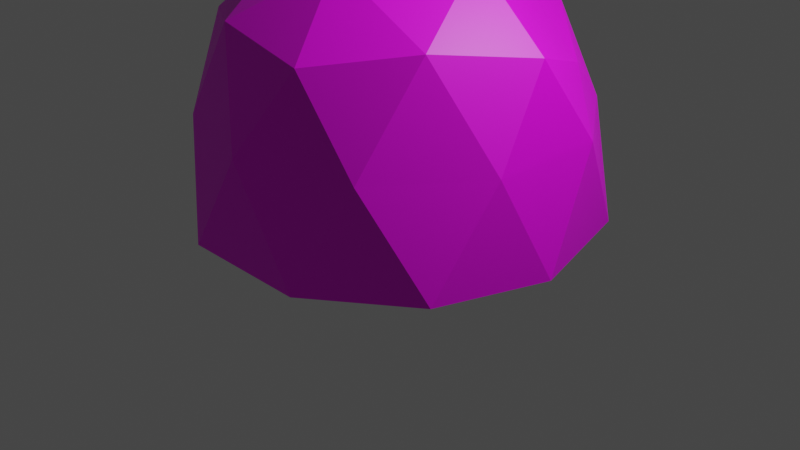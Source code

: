 # Source: stone.blend  (saved by Blender 2.80.45; exported with 4.5.12 LTS)
import bpy
from mathutils import Matrix  # noqa: F401  (used for matrix-valued properties, if any)

bpy.ops.wm.read_factory_settings(use_empty=True)
scene = bpy.context.scene
scene.name = 'Scene'

# ---- collections
col_collection = bpy.data.collections.new('Collection'); scene.collection.children.link(col_collection)

# ---- images (referenced by path relative to the original .blend; pixels are not part of the script)
import os
ASSET_DIR = os.environ.get("B2B_ASSET_DIR", "")  # directory of the original .blend (textures are referenced by path, not embedded)
HERE = os.path.dirname(os.path.abspath(__file__))  # packed textures are extracted next to this script under _unpacked/

def load_image(name, relpath, width, height, colorspace="sRGB"):
    """Load a texture the original file referenced (path relative to the .blend, or extracted next to this script)."""
    p = next((c for c in (os.path.join(HERE, relpath), os.path.join(ASSET_DIR, relpath)) if relpath and os.path.exists(c)), "")
    if p:
        img = bpy.data.images.load(p, check_existing=True)
        img.name = name
    else:  # same state as the original file: an image datablock whose file is absent (Cycles renders it pink)
        img = bpy.data.images.new(name, width, height)
        img.source = "FILE"
        img.filepath = "//" + (relpath or name)
    img.colorspace_settings.name = colorspace
    return img
img_stone_png = load_image('stone.png', 'stone.png', 1024, 1024, 'sRGB')

# ---- materials (node trees are filled in below, after node groups)
mat_material_001 = bpy.data.materials.new('Material.001')
mat_material_001.use_transparent_shadow = False
mat_material_001.roughness = 0.25

# ---- material node trees
mat_material_001.use_nodes = True; mat_material_001.node_tree.nodes.clear()
_N = mat_material_001.node_tree.nodes; _L = mat_material_001.node_tree.links
n0 = _N.new('ShaderNodeOutputMaterial'); n0.name = 'Material Output'; n0.location = (300, 300)
n1 = _N.new('ShaderNodeBsdfPrincipled'); n1.name = 'Principled BSDF'; n1.location = (10, 300)
n1.distribution = 'GGX'
n1.subsurface_method = 'BURLEY'
n1.inputs[3].default_value = 1.45
n2 = _N.new('ShaderNodeTexImage'); n2.name = 'Image Texture'; n2.location = (-280, 280)
n2.image = img_stone_png
_L.new(n1.outputs[0], n0.inputs[0])
_L.new(n2.outputs[0], n1.inputs[0])
n0.is_active_output = True

# ---- world
world_world = bpy.data.worlds.new('World'); scene.world = world_world
world_world.use_nodes = True; world_world.node_tree.nodes.clear()
_N = world_world.node_tree.nodes; _L = world_world.node_tree.links
n0 = _N.new('ShaderNodeOutputWorld'); n0.name = 'World Output'; n0.location = (300, 300)
n1 = _N.new('ShaderNodeBackground'); n1.name = 'Background'; n1.location = (10, 300)
n1.inputs[0].default_value = (0.05088, 0.05088, 0.05088, 1.0)
_L.new(n1.outputs[0], n0.inputs[0])
n0.is_active_output = True
world_world.color = (0.05088, 0.05088, 0.05088)
world_world.use_sun_shadow = False
world_world.sun_shadow_jitter_overblur = 0.0

# ---- cameras
cam_camera = bpy.data.cameras.new('Camera')
cam_camera.clip_end = 100.0
cam_camera.ortho_scale = 7.314
cam_camera.dof.focus_distance = 0.0
cam_camera.dof.aperture_fstop = 128.0

# ---- lights
light_light = bpy.data.lights.new('Light', 'POINT')
light_light.transmission_factor = 0.0
light_light.cutoff_distance = 30.0
light_light.energy = 1000.0
light_light.shadow_buffer_clip_start = 1.001
light_light.shadow_soft_size = 0.1
light_light.shadow_maximum_resolution = 0.006
light_light.use_absolute_resolution = True

# ---- meshes
me_icosphere = bpy.data.meshes.new('Icosphere')
me_icosphere.from_pydata([(-2.812e-07, -3.837e-09, -0.8153), (0.8577, -0.6222, -0.5402), (-0.3276, -1.007, -0.5402), (-1.06, -3.837e-09, -0.5402), (-0.3276, 1.007, -0.5402), (0.8577, 0.6222, -0.5402), (0.2764, -0.8506, 0.4472), (-0.7236, -0.5257, 0.4472), (-0.7236, 0.5257, 0.4472), (0.2764, 0.8506, 0.4472), (0.8944, 0.0, 0.4472), (0.0, 0.0, 0.9111), (-0.1926, -0.5917, -0.741), (0.5041, -0.3657, -0.741), (0.3116, -0.9575, -0.5793), (1.008, -3.837e-09, -0.5793), (0.5041, 0.3657, -0.741), (-0.6231, -3.837e-09, -0.741), (-0.8157, -0.5917, -0.5793), (-0.1926, 0.5917, -0.741), (-0.8157, 0.5917, -0.5793), (0.3116, 0.9575, -0.5793), (0.9511, -0.309, 0.0), (0.9511, 0.309, 0.0), (0.0, -1.0, 0.0), (0.5878, -0.809, 0.0), (-0.9511, -0.309, 0.0), (-0.5878, -0.809, 0.0), (-0.5878, 0.809, 0.0), (-0.9511, 0.309, 0.0), (0.5878, 0.809, 0.0), (0.0, 1.0, 0.0), (0.6882, -0.5, 0.5257), (-0.2629, -0.809, 0.5257), (-0.7856, 0.0, 0.5257), (-0.2629, 0.809, 0.2726), (0.6882, 0.5, 0.2682), (0.1356, -0.5, 0.7995), (0.5132, -0.02699, 0.8101), (-0.4253, -0.309, 0.7742), (-0.4253, 0.309, 0.8165), (0.1625, 0.5, 0.7793)], [], [(0, 13, 12), (1, 13, 15), (0, 12, 17), (0, 17, 19), (0, 19, 16), (1, 15, 22), (2, 14, 24), (3, 18, 26), (4, 20, 28), (5, 21, 30), (1, 22, 25), (2, 24, 27), (3, 26, 29), (4, 28, 31), (5, 30, 23), (6, 32, 37), (7, 33, 39), (8, 34, 40), (9, 35, 41), (10, 36, 38), (38, 41, 11), (38, 36, 41), (36, 9, 41), (41, 40, 11), (41, 35, 40), (35, 8, 40), (40, 39, 11), (40, 34, 39), (34, 7, 39), (39, 37, 11), (39, 33, 37), (33, 6, 37), (37, 38, 11), (37, 32, 38), (32, 10, 38), (23, 36, 10), (23, 30, 36), (30, 9, 36), (31, 35, 9), (31, 28, 35), (28, 8, 35), (29, 34, 8), (29, 26, 34), (26, 7, 34), (27, 33, 7), (27, 24, 33), (24, 6, 33), (25, 32, 6), (25, 22, 32), (22, 10, 32), (30, 31, 9), (30, 21, 31), (21, 4, 31), (28, 29, 8), (28, 20, 29), (20, 3, 29), (26, 27, 7), (26, 18, 27), (18, 2, 27), (24, 25, 6), (24, 14, 25), (14, 1, 25), (22, 23, 10), (22, 15, 23), (15, 5, 23), (16, 21, 5), (16, 19, 21), (19, 4, 21), (19, 20, 4), (19, 17, 20), (17, 3, 20), (17, 18, 3), (17, 12, 18), (12, 2, 18), (15, 16, 5), (15, 13, 16), (13, 0, 16), (12, 14, 2), (12, 13, 14), (13, 1, 14)])
_uv = me_icosphere.uv_layers.new(name='UVMap')
_uv.uv.foreach_set('vector', [0.8182, 0.0, 0.7727, 0.07873, 0.8636, 0.07873, 0.7273, 0.1575, 0.6818, 0.07873, 0.6364, 0.1575, 0.09091, 0.0, 0.04545, 0.07873, 0.1364, 0.07873, 0.2727, 0.0, 0.2273, 0.07873, 0.3182, 0.07873, 0.4545, 0.0, 0.4091, 0.07873, 0.5, 0.07873, 0.7273, 0.1575, 0.6364, 0.1575, 0.6818, 0.2362, 0.9091, 0.1575, 0.8182, 0.1575, 0.8636, 0.2362, 0.1818, 0.1575, 0.09091, 0.1575, 0.1364, 0.2362, 0.3636, 0.1575, 0.2727, 0.1575, 0.3182, 0.2362, 0.5455, 0.1575, 0.4545, 0.1575, 0.5, 0.2362, 0.7273, 0.1575, 0.6818, 0.2362, 0.7727, 0.2362, 0.9091, 0.1575, 0.8636, 0.2362, 0.9545, 0.2362, 0.1818, 0.1575, 0.1364, 0.2362, 0.2273, 0.2362, 0.3636, 0.1575, 0.3182, 0.2362, 0.4091, 0.2362, 0.5455, 0.1575, 0.5, 0.2362, 0.5909, 0.2362, 0.8182, 0.3149, 0.7273, 0.3149, 0.7727, 0.3937, 1.0, 0.3149, 0.9091, 0.3149, 0.9545, 0.3937, 0.2727, 0.3149, 0.1818, 0.3149, 0.2273, 0.3937, 0.4545, 0.3149, 0.3636, 0.3149, 0.4091, 0.3937, 0.6364, 0.3149, 0.5455, 0.3149, 0.5909, 0.3937, 0.5909, 0.3937, 0.5, 0.3937, 0.5455, 0.4724, 0.5909, 0.3937, 0.5455, 0.3149, 0.5, 0.3937, 0.5455, 0.3149, 0.4545, 0.3149, 0.5, 0.3937, 0.4091, 0.3937, 0.3182, 0.3937, 0.3636, 0.4724, 0.4091, 0.3937, 0.3636, 0.3149, 0.3182, 0.3937, 0.3636, 0.3149, 0.2727, 0.3149, 0.3182, 0.3937, 0.2273, 0.3937, 0.1364, 0.3937, 0.1818, 0.4724, 0.2273, 0.3937, 0.1818, 0.3149, 0.1364, 0.3937, 0.1818, 0.3149, 0.09091, 0.3149, 0.1364, 0.3937, 0.9545, 0.3937, 0.8636, 0.3937, 0.9091, 0.4724, 0.9545, 0.3937, 0.9091, 0.3149, 0.8636, 0.3937, 0.9091, 0.3149, 0.8182, 0.3149, 0.8636, 0.3937, 0.7727, 0.3937, 0.6818, 0.3937, 0.7273, 0.4724, 0.7727, 0.3937, 0.7273, 0.3149, 0.6818, 0.3937, 0.7273, 0.3149, 0.6364, 0.3149, 0.6818, 0.3937, 0.5909, 0.2362, 0.5455, 0.3149, 0.6364, 0.3149, 0.5909, 0.2362, 0.5, 0.2362, 0.5455, 0.3149, 0.5, 0.2362, 0.4545, 0.3149, 0.5455, 0.3149, 0.4091, 0.2362, 0.3636, 0.3149, 0.4545, 0.3149, 0.4091, 0.2362, 0.3182, 0.2362, 0.3636, 0.3149, 0.3182, 0.2362, 0.2727, 0.3149, 0.3636, 0.3149, 0.2273, 0.2362, 0.1818, 0.3149, 0.2727, 0.3149, 0.2273, 0.2362, 0.1364, 0.2362, 0.1818, 0.3149, 0.1364, 0.2362, 0.09091, 0.3149, 0.1818, 0.3149, 0.9545, 0.2362, 0.9091, 0.3149, 1.0, 0.3149, 0.9545, 0.2362, 0.8636, 0.2362, 0.9091, 0.3149, 0.8636, 0.2362, 0.8182, 0.3149, 0.9091, 0.3149, 0.7727, 0.2362, 0.7273, 0.3149, 0.8182, 0.3149, 0.7727, 0.2362, 0.6818, 0.2362, 0.7273, 0.3149, 0.6818, 0.2362, 0.6364, 0.3149, 0.7273, 0.3149, 0.5, 0.2362, 0.4091, 0.2362, 0.4545, 0.3149, 0.5, 0.2362, 0.4545, 0.1575, 0.4091, 0.2362, 0.4545, 0.1575, 0.3636, 0.1575, 0.4091, 0.2362, 0.3182, 0.2362, 0.2273, 0.2362, 0.2727, 0.3149, 0.3182, 0.2362, 0.2727, 0.1575, 0.2273, 0.2362, 0.2727, 0.1575, 0.1818, 0.1575, 0.2273, 0.2362, 0.1364, 0.2362, 0.04545, 0.2362, 0.09091, 0.3149, 0.1364, 0.2362, 0.09091, 0.1575, 0.04545, 0.2362, 0.09091, 0.1575, 0.0, 0.1575, 0.04545, 0.2362, 0.8636, 0.2362, 0.7727, 0.2362, 0.8182, 0.3149, 0.8636, 0.2362, 0.8182, 0.1575, 0.7727, 0.2362, 0.8182, 0.1575, 0.7273, 0.1575, 0.7727, 0.2362, 0.6818, 0.2362, 0.5909, 0.2362, 0.6364, 0.3149, 0.6818, 0.2362, 0.6364, 0.1575, 0.5909, 0.2362, 0.6364, 0.1575, 0.5455, 0.1575, 0.5909, 0.2362, 0.5, 0.07873, 0.4545, 0.1575, 0.5455, 0.1575, 0.5, 0.07873, 0.4091, 0.07873, 0.4545, 0.1575, 0.4091, 0.07873, 0.3636, 0.1575, 0.4545, 0.1575, 0.3182, 0.07873, 0.2727, 0.1575, 0.3636, 0.1575, 0.3182, 0.07873, 0.2273, 0.07873, 0.2727, 0.1575, 0.2273, 0.07873, 0.1818, 0.1575, 0.2727, 0.1575, 0.1364, 0.07873, 0.09091, 0.1575, 0.1818, 0.1575, 0.1364, 0.07873, 0.04545, 0.07873, 0.09091, 0.1575, 0.04545, 0.07873, 0.0, 0.1575, 0.09091, 0.1575, 0.6364, 0.1575, 0.5909, 0.07873, 0.5455, 0.1575, 0.6364, 0.1575, 0.6818, 0.07873, 0.5909, 0.07873, 0.6818, 0.07873, 0.6364, 0.0, 0.5909, 0.07873, 0.8636, 0.07873, 0.8182, 0.1575, 0.9091, 0.1575, 0.8636, 0.07873, 0.7727, 0.07873, 0.8182, 0.1575, 0.7727, 0.07873, 0.7273, 0.1575, 0.8182, 0.1575])
me_icosphere.materials.append(mat_material_001)
me_icosphere.use_remesh_preserve_volume = False
me_icosphere.use_remesh_preserve_attributes = False
me_icosphere.use_mirror_vertex_groups = False
me_icosphere.update()

# ---- objects
ob_light = bpy.data.objects.new('Light', light_light)
ob_camera = bpy.data.objects.new('Camera', cam_camera)
ob_icosphere = bpy.data.objects.new('Icosphere', me_icosphere)

# ---- transforms, parenting, visibility, modifiers, constraints
ob_light.location = (4.076, 1.005, 5.904)
ob_light.rotation_euler = (0.6503, 0.05522, 1.866)
ob_light.lock_rotations_4d = False
ob_light.empty_display_type = 'ARROWS'
ob_light.color = (0.0, 0.0, 0.0, 0.0)
ob_light.lineart.crease_threshold = 0.0
ob_camera.location = (7.359, -6.926, 4.958)
ob_camera.rotation_euler = (1.109, 0.0, 0.8149)
ob_camera.lock_rotations_4d = False
ob_camera.empty_display_type = 'ARROWS'
ob_camera.color = (0.0, 0.0, 0.0, 0.0)
ob_camera.display_type = 'WIRE'
ob_camera.lineart.crease_threshold = 0.0
ob_icosphere.location = (0.0, 0.0, 1.224)
ob_icosphere.scale = (1.962, 1.962, 1.962)
ob_icosphere.lineart.crease_threshold = 0.0

# ---- collection membership
col_collection.objects.link(ob_light)
col_collection.objects.link(ob_camera)
col_collection.objects.link(ob_icosphere)

# ---- scene / render settings (as saved in the file)
scene.camera = ob_camera
scene.frame_start = 1; scene.frame_end = 250; scene.frame_set(1)
scene.render.engine = 'BLENDER_EEVEE_NEXT'
scene.cycles.use_denoising = False
scene.cycles.samples = 128
scene.cycles.sampling_pattern = 'TABULATED_SOBOL'
scene.cycles.use_adaptive_sampling = False
scene.cycles.use_light_tree = False
scene.view_settings.view_transform = 'Filmic'
bpy.context.view_layer.update()
